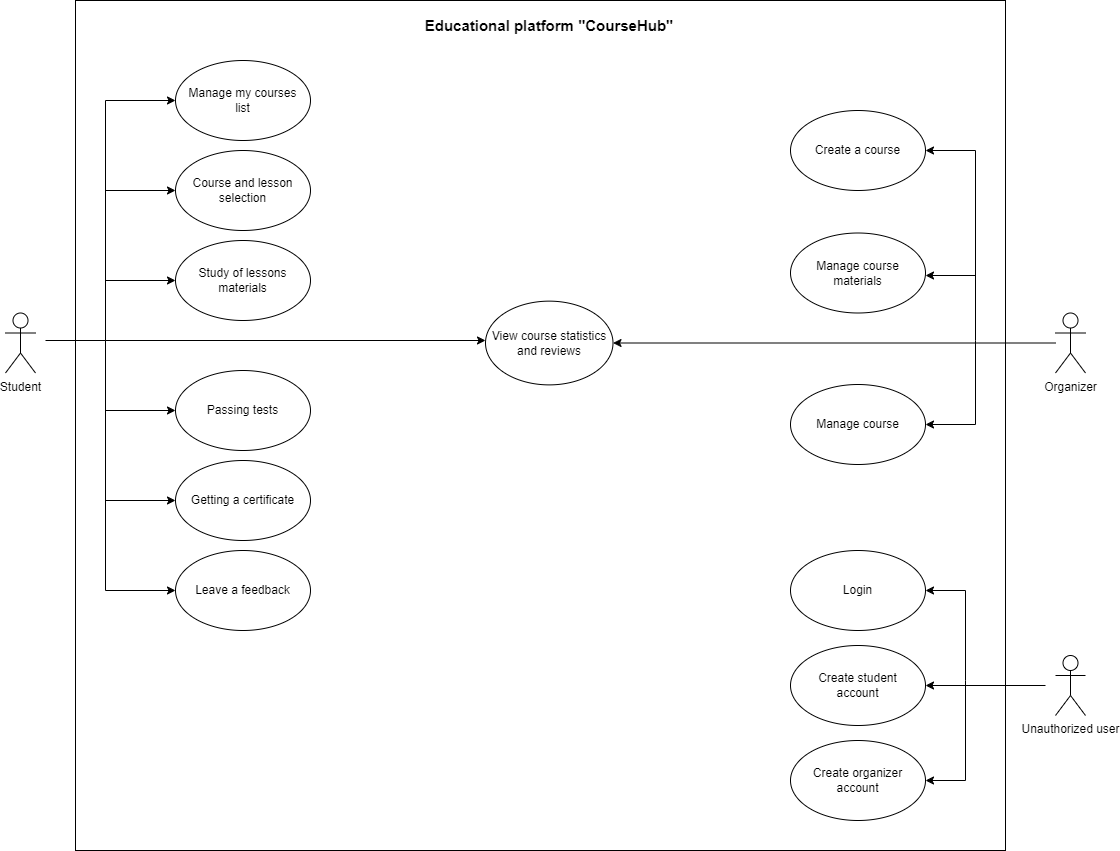

The diagram above was exported from draw.io. Its source (the exported page's mxGraphModel, read from the mxfile embedded in the PNG):
<mxGraphModel dx="2261" dy="758" grid="1" gridSize="10" guides="1" tooltips="1" connect="1" arrows="1" fold="1" page="1" pageScale="1" pageWidth="827" pageHeight="1169" math="0" shadow="0">
  <root>
    <mxCell id="0" />
    <mxCell id="1" parent="0" />
    <mxCell id="yWq3rOirpBCM5YlEGqXC-52" value="" style="rounded=0;whiteSpace=wrap;html=1;" parent="1" vertex="1">
      <mxGeometry x="-720" y="200" width="930" height="850" as="geometry" />
    </mxCell>
    <mxCell id="Hc-WeucEtVOokvx6R8Zm-1" value="Student" style="shape=umlActor;verticalLabelPosition=bottom;verticalAlign=top;html=1;outlineConnect=0;" parent="1" vertex="1">
      <mxGeometry x="-790" y="512.5" width="30" height="60" as="geometry" />
    </mxCell>
    <mxCell id="Hc-WeucEtVOokvx6R8Zm-78" value="Organizer" style="shape=umlActor;verticalLabelPosition=bottom;verticalAlign=top;html=1;outlineConnect=0;" parent="1" vertex="1">
      <mxGeometry x="260" y="512.5" width="30" height="60" as="geometry" />
    </mxCell>
    <mxCell id="Hc-WeucEtVOokvx6R8Zm-93" value="View course statistics and reviews" style="ellipse;whiteSpace=wrap;html=1;" parent="1" vertex="1">
      <mxGeometry x="-310" y="500.63" width="127.5" height="83.75" as="geometry" />
    </mxCell>
    <mxCell id="zJ_X9VNRVt_Atvo4QY-1-28" value="Unauthorized user" style="shape=umlActor;verticalLabelPosition=bottom;verticalAlign=top;html=1;outlineConnect=0;" parent="1" vertex="1">
      <mxGeometry x="260" y="855" width="30" height="60" as="geometry" />
    </mxCell>
    <mxCell id="yWq3rOirpBCM5YlEGqXC-21" value="" style="group" parent="1" vertex="1" connectable="0">
      <mxGeometry x="-621.25" y="260" width="136.25" height="570" as="geometry" />
    </mxCell>
    <mxCell id="yWq3rOirpBCM5YlEGqXC-11" value="Leave a feedback" style="ellipse;whiteSpace=wrap;html=1;" parent="yWq3rOirpBCM5YlEGqXC-21" vertex="1">
      <mxGeometry x="1.25" y="490" width="135" height="80" as="geometry" />
    </mxCell>
    <mxCell id="yWq3rOirpBCM5YlEGqXC-14" value="Getting a certificate" style="ellipse;whiteSpace=wrap;html=1;" parent="yWq3rOirpBCM5YlEGqXC-21" vertex="1">
      <mxGeometry x="1.25" y="400" width="135" height="80" as="geometry" />
    </mxCell>
    <mxCell id="yWq3rOirpBCM5YlEGqXC-15" value="Passing tests" style="ellipse;whiteSpace=wrap;html=1;" parent="yWq3rOirpBCM5YlEGqXC-21" vertex="1">
      <mxGeometry x="1.25" y="310" width="135" height="80" as="geometry" />
    </mxCell>
    <mxCell id="yWq3rOirpBCM5YlEGqXC-16" value="Study of lessons materials" style="ellipse;whiteSpace=wrap;html=1;" parent="yWq3rOirpBCM5YlEGqXC-21" vertex="1">
      <mxGeometry x="1.25" y="180" width="135" height="80" as="geometry" />
    </mxCell>
    <mxCell id="yWq3rOirpBCM5YlEGqXC-17" value="Course and lesson selection" style="ellipse;whiteSpace=wrap;html=1;" parent="yWq3rOirpBCM5YlEGqXC-21" vertex="1">
      <mxGeometry x="1.25" y="90" width="135" height="80" as="geometry" />
    </mxCell>
    <mxCell id="yWq3rOirpBCM5YlEGqXC-19" value="Manage my courses&lt;br style=&quot;border-color: var(--border-color);&quot;&gt;list" style="ellipse;whiteSpace=wrap;html=1;" parent="yWq3rOirpBCM5YlEGqXC-21" vertex="1">
      <mxGeometry x="1.25" width="135" height="80" as="geometry" />
    </mxCell>
    <mxCell id="yWq3rOirpBCM5YlEGqXC-22" value="" style="endArrow=classic;html=1;rounded=0;entryX=0;entryY=0.5;entryDx=0;entryDy=0;" parent="1" target="yWq3rOirpBCM5YlEGqXC-11" edge="1">
      <mxGeometry width="50" height="50" relative="1" as="geometry">
        <mxPoint x="-750" y="540" as="sourcePoint" />
        <mxPoint x="-640" y="780" as="targetPoint" />
        <Array as="points">
          <mxPoint x="-690" y="540" />
          <mxPoint x="-690" y="790" />
        </Array>
      </mxGeometry>
    </mxCell>
    <mxCell id="yWq3rOirpBCM5YlEGqXC-23" value="" style="endArrow=classic;html=1;rounded=0;entryX=0;entryY=0.5;entryDx=0;entryDy=0;" parent="1" target="yWq3rOirpBCM5YlEGqXC-14" edge="1">
      <mxGeometry width="50" height="50" relative="1" as="geometry">
        <mxPoint x="-690" y="700" as="sourcePoint" />
        <mxPoint x="-640" y="650" as="targetPoint" />
      </mxGeometry>
    </mxCell>
    <mxCell id="yWq3rOirpBCM5YlEGqXC-24" value="" style="endArrow=classic;html=1;rounded=0;entryX=0;entryY=0.5;entryDx=0;entryDy=0;" parent="1" target="yWq3rOirpBCM5YlEGqXC-15" edge="1">
      <mxGeometry width="50" height="50" relative="1" as="geometry">
        <mxPoint x="-690" y="610" as="sourcePoint" />
        <mxPoint x="-640" y="560" as="targetPoint" />
      </mxGeometry>
    </mxCell>
    <mxCell id="yWq3rOirpBCM5YlEGqXC-25" value="" style="endArrow=classic;html=1;rounded=0;entryX=0;entryY=0.5;entryDx=0;entryDy=0;" parent="1" target="yWq3rOirpBCM5YlEGqXC-19" edge="1">
      <mxGeometry width="50" height="50" relative="1" as="geometry">
        <mxPoint x="-690" y="540" as="sourcePoint" />
        <mxPoint x="-640" y="490" as="targetPoint" />
        <Array as="points">
          <mxPoint x="-690" y="300" />
        </Array>
      </mxGeometry>
    </mxCell>
    <mxCell id="yWq3rOirpBCM5YlEGqXC-26" value="" style="endArrow=classic;html=1;rounded=0;entryX=0;entryY=0.5;entryDx=0;entryDy=0;" parent="1" target="yWq3rOirpBCM5YlEGqXC-17" edge="1">
      <mxGeometry width="50" height="50" relative="1" as="geometry">
        <mxPoint x="-690" y="390" as="sourcePoint" />
        <mxPoint x="-640" y="340" as="targetPoint" />
      </mxGeometry>
    </mxCell>
    <mxCell id="yWq3rOirpBCM5YlEGqXC-27" value="" style="endArrow=classic;html=1;rounded=0;entryX=0;entryY=0.5;entryDx=0;entryDy=0;" parent="1" target="yWq3rOirpBCM5YlEGqXC-16" edge="1">
      <mxGeometry width="50" height="50" relative="1" as="geometry">
        <mxPoint x="-690" y="480" as="sourcePoint" />
        <mxPoint x="-640" y="440" as="targetPoint" />
      </mxGeometry>
    </mxCell>
    <mxCell id="yWq3rOirpBCM5YlEGqXC-31" value="" style="endArrow=classic;html=1;rounded=0;entryX=1;entryY=0.5;entryDx=0;entryDy=0;" parent="1" edge="1">
      <mxGeometry width="50" height="50" relative="1" as="geometry">
        <mxPoint x="250" y="885" as="sourcePoint" />
        <mxPoint x="130" y="885" as="targetPoint" />
      </mxGeometry>
    </mxCell>
    <mxCell id="yWq3rOirpBCM5YlEGqXC-32" value="" style="endArrow=classic;html=1;rounded=0;entryX=1;entryY=0.5;entryDx=0;entryDy=0;" parent="1" edge="1">
      <mxGeometry width="50" height="50" relative="1" as="geometry">
        <mxPoint x="170" y="880" as="sourcePoint" />
        <mxPoint x="130" y="980" as="targetPoint" />
        <Array as="points">
          <mxPoint x="170" y="980" />
        </Array>
      </mxGeometry>
    </mxCell>
    <mxCell id="yWq3rOirpBCM5YlEGqXC-33" value="" style="endArrow=classic;html=1;rounded=0;entryX=1;entryY=0.5;entryDx=0;entryDy=0;" parent="1" edge="1">
      <mxGeometry width="50" height="50" relative="1" as="geometry">
        <mxPoint x="170" y="880" as="sourcePoint" />
        <mxPoint x="130" y="790" as="targetPoint" />
        <Array as="points">
          <mxPoint x="170" y="790" />
        </Array>
      </mxGeometry>
    </mxCell>
    <mxCell id="yWq3rOirpBCM5YlEGqXC-36" value="" style="endArrow=classic;html=1;rounded=0;" parent="1" edge="1">
      <mxGeometry width="50" height="50" relative="1" as="geometry">
        <mxPoint x="-690" y="540" as="sourcePoint" />
        <mxPoint x="-310" y="540" as="targetPoint" />
      </mxGeometry>
    </mxCell>
    <mxCell id="yWq3rOirpBCM5YlEGqXC-40" value="" style="group" parent="1" vertex="1" connectable="0">
      <mxGeometry x="-5" y="750" width="135" height="270" as="geometry" />
    </mxCell>
    <mxCell id="yWq3rOirpBCM5YlEGqXC-37" value="Create organizer account" style="ellipse;whiteSpace=wrap;html=1;" parent="yWq3rOirpBCM5YlEGqXC-40" vertex="1">
      <mxGeometry y="190" width="135" height="80" as="geometry" />
    </mxCell>
    <mxCell id="yWq3rOirpBCM5YlEGqXC-38" value="Create student&lt;br&gt;account" style="ellipse;whiteSpace=wrap;html=1;" parent="yWq3rOirpBCM5YlEGqXC-40" vertex="1">
      <mxGeometry y="95" width="135" height="80" as="geometry" />
    </mxCell>
    <mxCell id="yWq3rOirpBCM5YlEGqXC-39" value="Login" style="ellipse;whiteSpace=wrap;html=1;" parent="yWq3rOirpBCM5YlEGqXC-40" vertex="1">
      <mxGeometry width="135" height="80" as="geometry" />
    </mxCell>
    <mxCell id="yWq3rOirpBCM5YlEGqXC-45" value="" style="endArrow=classic;html=1;rounded=0;entryX=1;entryY=0.5;entryDx=0;entryDy=0;" parent="1" source="Hc-WeucEtVOokvx6R8Zm-78" target="Hc-WeucEtVOokvx6R8Zm-93" edge="1">
      <mxGeometry width="50" height="50" relative="1" as="geometry">
        <mxPoint x="200" y="543" as="sourcePoint" />
        <mxPoint x="110" y="530" as="targetPoint" />
      </mxGeometry>
    </mxCell>
    <mxCell id="yWq3rOirpBCM5YlEGqXC-46" value="" style="group" parent="1" vertex="1" connectable="0">
      <mxGeometry x="-8.130000000000008" y="310" width="138.13" height="354" as="geometry" />
    </mxCell>
    <mxCell id="yWq3rOirpBCM5YlEGqXC-41" value="Manage course" style="ellipse;whiteSpace=wrap;html=1;" parent="yWq3rOirpBCM5YlEGqXC-46" vertex="1">
      <mxGeometry x="3.1299999999999955" y="274" width="135" height="80" as="geometry" />
    </mxCell>
    <mxCell id="yWq3rOirpBCM5YlEGqXC-43" value="Create a course" style="ellipse;whiteSpace=wrap;html=1;" parent="yWq3rOirpBCM5YlEGqXC-46" vertex="1">
      <mxGeometry x="3.1299999999999955" width="135" height="80" as="geometry" />
    </mxCell>
    <mxCell id="yWq3rOirpBCM5YlEGqXC-44" value="Manage course&lt;br&gt;materials" style="ellipse;whiteSpace=wrap;html=1;" parent="yWq3rOirpBCM5YlEGqXC-46" vertex="1">
      <mxGeometry x="3.1299999999999955" y="122.5" width="135" height="80" as="geometry" />
    </mxCell>
    <mxCell id="yWq3rOirpBCM5YlEGqXC-47" value="" style="endArrow=classic;html=1;rounded=0;entryX=1;entryY=0.5;entryDx=0;entryDy=0;" parent="1" target="yWq3rOirpBCM5YlEGqXC-41" edge="1">
      <mxGeometry width="50" height="50" relative="1" as="geometry">
        <mxPoint x="180" y="540" as="sourcePoint" />
        <mxPoint x="250" y="600" as="targetPoint" />
        <Array as="points">
          <mxPoint x="180" y="624" />
        </Array>
      </mxGeometry>
    </mxCell>
    <mxCell id="yWq3rOirpBCM5YlEGqXC-48" value="" style="endArrow=classic;html=1;rounded=0;entryX=1;entryY=0.5;entryDx=0;entryDy=0;" parent="1" target="yWq3rOirpBCM5YlEGqXC-43" edge="1">
      <mxGeometry width="50" height="50" relative="1" as="geometry">
        <mxPoint x="180" y="540" as="sourcePoint" />
        <mxPoint x="230" y="490" as="targetPoint" />
        <Array as="points">
          <mxPoint x="180" y="350" />
        </Array>
      </mxGeometry>
    </mxCell>
    <mxCell id="yWq3rOirpBCM5YlEGqXC-51" value="" style="endArrow=classic;html=1;rounded=0;" parent="1" edge="1">
      <mxGeometry width="50" height="50" relative="1" as="geometry">
        <mxPoint x="180" y="475" as="sourcePoint" />
        <mxPoint x="130" y="475" as="targetPoint" />
      </mxGeometry>
    </mxCell>
    <mxCell id="yWq3rOirpBCM5YlEGqXC-53" value="&lt;font style=&quot;font-size: 15px;&quot;&gt;Educational platform &quot;CourseHub&quot;&lt;/font&gt;" style="text;html=1;strokeColor=none;fillColor=none;align=center;verticalAlign=middle;whiteSpace=wrap;rounded=0;fontStyle=1" parent="1" vertex="1">
      <mxGeometry x="-378.12" y="210" width="263.75" height="30" as="geometry" />
    </mxCell>
  </root>
</mxGraphModel>